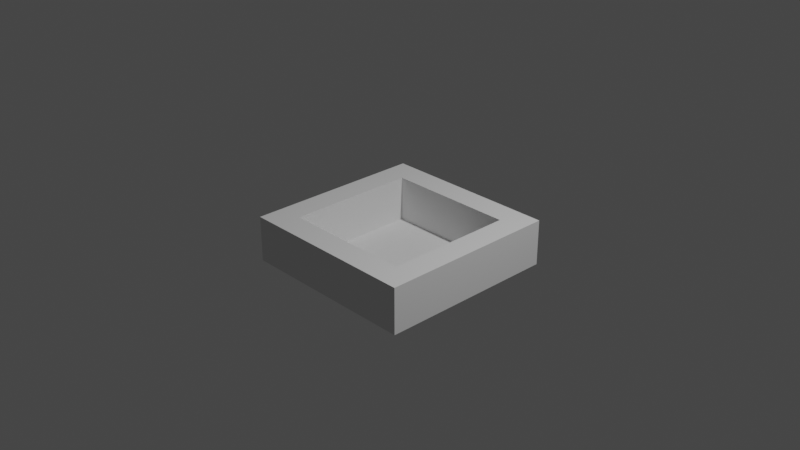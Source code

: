 # Source: Goal.blend  (saved by Blender 3.5.10; exported with 4.5.12 LTS)
import bpy
from mathutils import Matrix  # noqa: F401  (used for matrix-valued properties, if any)

bpy.ops.wm.read_factory_settings(use_empty=True)
scene = bpy.context.scene
scene.name = 'Scene'

# ---- collections
col_collection = bpy.data.collections.new('Collection'); scene.collection.children.link(col_collection)

# ---- world
world_world = bpy.data.worlds.new('World'); scene.world = world_world
world_world.use_nodes = True; world_world.node_tree.nodes.clear()
_N = world_world.node_tree.nodes; _L = world_world.node_tree.links
n0 = _N.new('ShaderNodeOutputWorld'); n0.name = 'World Output'; n0.location = (300, 300)
n1 = _N.new('ShaderNodeBackground'); n1.name = 'Background'; n1.location = (10, 300)
n1.inputs[0].default_value = (0.05088, 0.05088, 0.05088, 1.0)
_L.new(n1.outputs[0], n0.inputs[0])
n0.is_active_output = True
world_world.color = (0.05088, 0.05088, 0.05088)
world_world.use_sun_shadow = False
world_world.sun_shadow_jitter_overblur = 0.0

# ---- cameras
cam_camera = bpy.data.cameras.new('Camera')
cam_camera.clip_end = 100.0
cam_camera.ortho_scale = 7.314

# ---- lights
light_light = bpy.data.lights.new('Light', 'POINT')
light_light.transmission_factor = 0.0
light_light.energy = 1000.0
light_light.shadow_soft_size = 0.1
light_light.shadow_maximum_resolution = 0.006
light_light.use_absolute_resolution = True

# ---- meshes
me_plane = bpy.data.meshes.new('Plane')
me_plane.from_pydata([(-1.0, -1.0, 0.0), (1.0, -1.0, 0.0), (-1.0, 1.0, 0.0), (1.0, 1.0, 0.0), (-1.0, 0.8, 0.0), (-1.0, -0.8, 0.0), (1.0, -0.8, 0.0), (1.0, 0.8, 0.0), (-0.8, -1.0, 0.0), (0.8, -1.0, 0.0), (0.8333, 1.0, 0.0), (-0.8333, 1.0, 0.0), (0.72, -0.72, 0.0), (-0.72, -0.72, 0.0), (0.72, 0.72, 0.0), (-0.72, 0.72, 0.0), (-1.0, -1.0, -0.5), (1.0, -1.0, -0.5), (-1.0, 1.0, -0.5), (1.0, 1.0, -0.5), (-1.0, 0.8, -0.5), (-1.0, -0.8, -0.5), (1.0, -0.8, -0.5), (1.0, 0.8, -0.5), (-0.8, -1.0, -0.5), (0.8, -1.0, -0.5), (0.8333, 1.0, -0.5), (-0.8333, 1.0, -0.5), (0.72, -0.72, -0.5), (-0.72, -0.72, -0.5), (0.72, 0.72, -0.5), (-0.72, 0.72, -0.5)], [], [(14, 7, 3, 10), (9, 1, 6, 12), (12, 6, 7, 14), (5, 13, 15, 4), (0, 8, 13, 5), (8, 9, 12, 13), (4, 15, 11, 2), (15, 14, 10, 11), (30, 26, 19, 23), (25, 28, 22, 17), (28, 30, 23, 22), (21, 20, 31, 29), (16, 21, 29, 24), (24, 29, 28, 25), (20, 18, 27, 31), (31, 27, 26, 30), (9, 25, 17, 1), (7, 23, 19, 3), (15, 31, 30, 14), (0, 16, 24, 8), (11, 27, 18, 2), (13, 29, 31, 15), (8, 24, 25, 9), (2, 18, 20, 4), (14, 30, 28, 12), (3, 19, 26, 10), (4, 20, 21, 5), (10, 26, 27, 11), (1, 17, 22, 6), (6, 22, 23, 7), (5, 21, 16, 0), (12, 28, 29, 13), (28, 30, 31, 29)])
_uv = me_plane.uv_layers.new(name='UVMap')
_uv.uv.foreach_set('vector', [0.6667, 0.6667, 1.0, 0.6667, 1.0, 1.0, 0.6667, 1.0, 0.6667, 0.0, 1.0, 0.0, 1.0, 0.3333, 0.6667, 0.3333, 0.6667, 0.3333, 1.0, 0.3333, 1.0, 0.6667, 0.6667, 0.6667, 0.0, 0.3333, 0.3333, 0.3333, 0.3333, 0.6667, 0.0, 0.6667, 0.0, 0.0, 0.3333, 0.0, 0.3333, 0.3333, 0.0, 0.3333, 0.3333, 0.0, 0.6667, 0.0, 0.6667, 0.3333, 0.3333, 0.3333, 0.0, 0.6667, 0.3333, 0.6667, 0.3333, 1.0, 0.0, 1.0, 0.3333, 0.6667, 0.6667, 0.6667, 0.6667, 1.0, 0.3333, 1.0, 0.6667, 0.6667, 0.6667, 1.0, 1.0, 1.0, 1.0, 0.6667, 0.6667, 0.0, 0.6667, 0.3333, 1.0, 0.3333, 1.0, 0.0, 0.6667, 0.3333, 0.6667, 0.6667, 1.0, 0.6667, 1.0, 0.3333, 0.0, 0.3333, 0.0, 0.6667, 0.3333, 0.6667, 0.3333, 0.3333, 0.0, 0.0, 0.0, 0.3333, 0.3333, 0.3333, 0.3333, 0.0, 0.3333, 0.0, 0.3333, 0.3333, 0.6667, 0.3333, 0.6667, 0.0, 0.0, 0.6667, 0.0, 1.0, 0.3333, 1.0, 0.3333, 0.6667, 0.3333, 0.6667, 0.3333, 1.0, 0.6667, 1.0, 0.6667, 0.6667, 0.6667, 0.0, 0.6667, 0.0, 1.0, 0.0, 1.0, 0.0, 1.0, 0.6667, 1.0, 0.6667, 1.0, 1.0, 1.0, 1.0, 0.3333, 0.6667, 0.3333, 0.6667, 0.6667, 0.6667, 0.6667, 0.6667, 0.0, 0.0, 0.0, 0.0, 0.3333, 0.0, 0.3333, 0.0, 0.3333, 1.0, 0.3333, 1.0, 0.0, 1.0, 0.0, 1.0, 0.3333, 0.3333, 0.3333, 0.3333, 0.3333, 0.6667, 0.3333, 0.6667, 0.3333, 0.0, 0.3333, 0.0, 0.6667, 0.0, 0.6667, 0.0, 0.0, 1.0, 0.0, 1.0, 0.0, 0.6667, 0.0, 0.6667, 0.6667, 0.6667, 0.6667, 0.6667, 0.6667, 0.3333, 0.6667, 0.3333, 1.0, 1.0, 1.0, 1.0, 0.6667, 1.0, 0.6667, 1.0, 0.0, 0.6667, 0.0, 0.6667, 0.0, 0.3333, 0.0, 0.3333, 0.6667, 1.0, 0.6667, 1.0, 0.3333, 1.0, 0.3333, 1.0, 1.0, 0.0, 1.0, 0.0, 1.0, 0.3333, 1.0, 0.3333, 1.0, 0.3333, 1.0, 0.3333, 1.0, 0.6667, 1.0, 0.6667, 0.0, 0.3333, 0.0, 0.3333, 0.0, 0.0, 0.0, 0.0, 0.6667, 0.3333, 0.6667, 0.3333, 0.3333, 0.3333, 0.3333, 0.3333, 0.0, 0.0, 0.0, 0.0, 0.0, 0.0, 0.0, 0.0])
me_plane.update()

# ---- objects
ob_light = bpy.data.objects.new('Light', light_light)
ob_camera = bpy.data.objects.new('Camera', cam_camera)
ob_goal = bpy.data.objects.new('Goal', me_plane)

# ---- transforms, parenting, visibility, modifiers, constraints
ob_light.location = (4.076, 1.005, 5.904)
ob_light.rotation_euler = (0.6503, 0.05522, 1.866)
ob_light.lock_rotations_4d = False
ob_light.empty_display_type = 'ARROWS'
ob_light.color = (0.0, 0.0, 0.0, 0.0)
ob_light.lineart.crease_threshold = 0.0
ob_camera.location = (7.359, -6.926, 4.958)
ob_camera.rotation_euler = (1.109, 0.0, 0.8149)
ob_camera.lock_rotations_4d = False
ob_camera.empty_display_type = 'ARROWS'
ob_camera.color = (0.0, 0.0, 0.0, 0.0)
ob_camera.display_type = 'WIRE'
ob_camera.lineart.crease_threshold = 0.0
ob_goal.location = (0.0, 0.0, 0.0)

# ---- collection membership
col_collection.objects.link(ob_light)
col_collection.objects.link(ob_camera)
col_collection.objects.link(ob_goal)

# ---- scene / render settings (as saved in the file)
scene.camera = ob_camera
scene.frame_start = 1; scene.frame_end = 250; scene.frame_set(1)
scene.render.engine = 'BLENDER_EEVEE_NEXT'
scene.cycles.sampling_pattern = 'TABULATED_SOBOL'
scene.view_settings.view_transform = 'Filmic'
bpy.context.view_layer.update()
